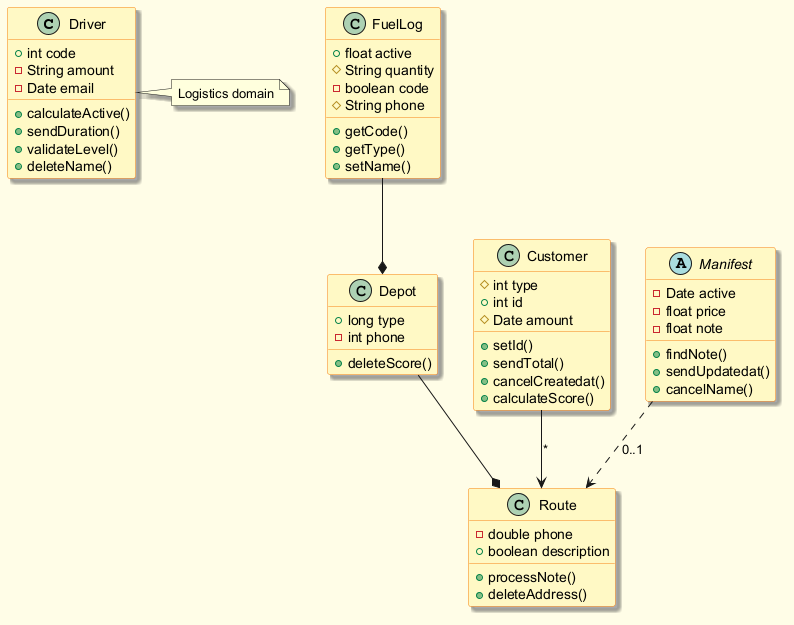

The diagram above was rendered by PlantUML. Its source (embedded in the PNG):
@startuml
skinparam backgroundColor #FFFDE7
skinparam classBackgroundColor #FFF9C4
skinparam classBorderColor #F57F17
skinparam shadowing true
class Driver {
  +int code
  -String amount
  -Date email
  +calculateActive()
  +sendDuration()
  +validateLevel()
  +deleteName()
}
class FuelLog {
  +float active
  #String quantity
  -boolean code
  #String phone
  +getCode()
  +getType()
  +setName()
}
class Depot {
  +long type
  -int phone
  +deleteScore()
}
class Customer {
  #int type
  +int id
  #Date amount
  +setId()
  +sendTotal()
  +cancelCreatedat()
  +calculateScore()
}
abstract class Manifest {
  -Date active
  -float price
  -float note
  +findNote()
  +sendUpdatedat()
  +cancelName()
}
class Route {
  -double phone
  +boolean description
  +processNote()
  +deleteAddress()
}
Depot --* Route
Customer --> Route : "*"
Manifest ..> Route : "0..1"
FuelLog --* Depot
note right of Driver : Logistics domain
@enduml